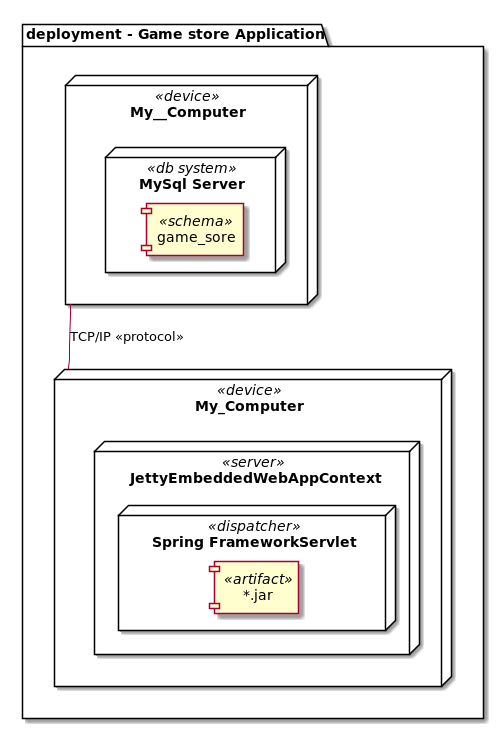

The diagram above was rendered by PlantUML. Its source (embedded in the PNG):
@startuml

package "deployment - Game store Application" {

node My_Computer <<device>> {
    node "JettyEmbeddedWebAppContext" <<server>> {
        node "Spring FrameworkServlet" <<dispatcher>> {
            [*.jar] <<artifact>>
        }
    }
}

node My__Computer <<device>> {
    node "MySql Server" <<db system>> {
        [game_sore] <<schema>>
    }
}

My__Computer -- My_Computer : TCP/IP <<protocol>>

}

@enduml